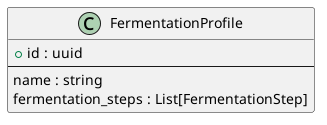

The diagram above was rendered by PlantUML. Its source (embedded in the PNG):
@startuml
class "FermentationProfile" as FermentationProfile {
    + id : uuid
    --
    name : string
    fermentation_steps : List[FermentationStep] /' Fermentation Step id '/
}


@enduml